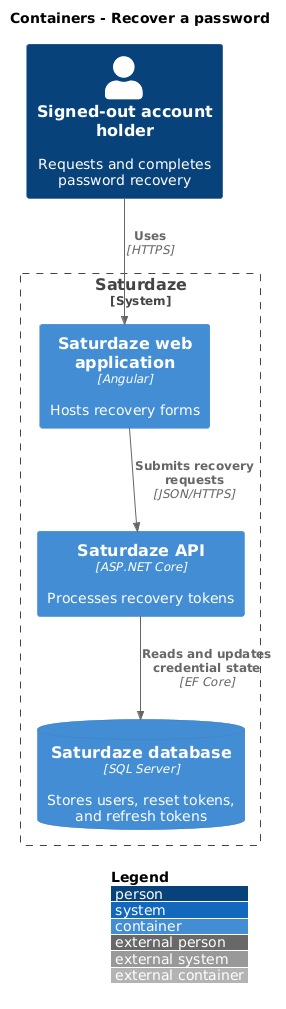

The diagram above was rendered by PlantUML. Its source (embedded in the PNG):
@startuml
!include <C4/C4_Container>
LAYOUT_WITH_LEGEND()
title Containers - Recover a password

Person(actor, "Signed-out account holder", "Requests and completes password recovery")
System_Boundary(saturdaze, "Saturdaze") {
  Container(web, "Saturdaze web application", "Angular", "Hosts recovery forms")
  Container(api, "Saturdaze API", "ASP.NET Core", "Processes recovery tokens")
  ContainerDb(db, "Saturdaze database", "SQL Server", "Stores users, reset tokens, and refresh tokens")
}
Rel(actor, web, "Uses", "HTTPS")
Rel(web, api, "Submits recovery requests", "JSON/HTTPS")
Rel(api, db, "Reads and updates credential state", "EF Core")
@enduml